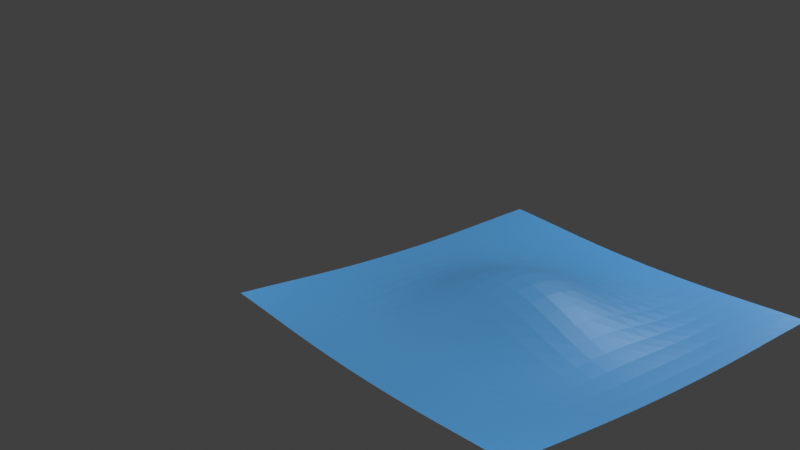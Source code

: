 # Source: rsvp_field_sheet.blend  (saved by Blender 3.0.42; exported with 4.5.12 LTS)
import bpy
from mathutils import Matrix  # noqa: F401  (used for matrix-valued properties, if any)

bpy.ops.wm.read_factory_settings(use_empty=True)
scene = bpy.context.scene
scene.name = 'Scene'

# ---- collections
col_collection = bpy.data.collections.new('Collection'); scene.collection.children.link(col_collection)

# ---- materials (node trees are filled in below, after node groups)
mat_mat_fieldsheet = bpy.data.materials.new('Mat_FieldSheet')
mat_mat_fieldsheet.use_transparent_shadow = False

# ---- material node trees
mat_mat_fieldsheet.use_nodes = True; mat_mat_fieldsheet.node_tree.nodes.clear()
_N = mat_mat_fieldsheet.node_tree.nodes; _L = mat_mat_fieldsheet.node_tree.links
n0 = _N.new('ShaderNodeBsdfPrincipled'); n0.name = 'Principled BSDF'; n0.location = (10, 300)
n0.distribution = 'GGX'
n0.subsurface_method = 'RANDOM_WALK_SKIN'
n0.inputs[0].default_value = (0.1, 0.4, 0.8, 1.0)
n0.inputs[3].default_value = 1.45
n0.inputs[27].default_value = (0.0, 0.0, 0.0, 1.0)
n0.inputs[28].default_value = 1.0
n1 = _N.new('ShaderNodeOutputMaterial'); n1.name = 'Material Output'; n1.location = (300, 300)
_L.new(n0.outputs[0], n1.inputs[0])
n1.is_active_output = True

# ---- world
world_world = bpy.data.worlds.new('World'); scene.world = world_world
world_world.use_nodes = True; world_world.node_tree.nodes.clear()
_N = world_world.node_tree.nodes; _L = world_world.node_tree.links
n0 = _N.new('ShaderNodeOutputWorld'); n0.name = 'World Output'; n0.location = (300, 300)
n1 = _N.new('ShaderNodeBackground'); n1.name = 'Background'; n1.location = (10, 300)
n1.inputs[0].default_value = (0.05088, 0.05088, 0.05088, 1.0)
_L.new(n1.outputs[0], n0.inputs[0])
n0.is_active_output = True
world_world.color = (0.05088, 0.05088, 0.05088)
world_world.use_sun_shadow = False
world_world.sun_shadow_jitter_overblur = 0.0

# ---- cameras
cam_flyxioncam_v3_3 = bpy.data.cameras.new('FlyxionCam_v3_3')

# ---- lights
light_keylight_v3_3 = bpy.data.lights.new('KeyLight_v3_3', 'AREA')
light_keylight_v3_3.transmission_factor = 0.0
light_keylight_v3_3.energy = 2199.0
light_keylight_v3_3.shadow_soft_size = 0.25
light_keylight_v3_3.shadow_maximum_resolution = 0.006
light_keylight_v3_3.use_absolute_resolution = True
light_filllight_v3_3 = bpy.data.lights.new('FillLight_v3_3', 'AREA')
light_filllight_v3_3.transmission_factor = 0.0
light_filllight_v3_3.energy = 942.5
light_filllight_v3_3.shadow_soft_size = 0.25
light_filllight_v3_3.shadow_maximum_resolution = 0.006
light_filllight_v3_3.use_absolute_resolution = True
light_rimlight_v3_3 = bpy.data.lights.new('RimLight_v3_3', 'AREA')
light_rimlight_v3_3.transmission_factor = 0.0
light_rimlight_v3_3.energy = 1649.0
light_rimlight_v3_3.shadow_soft_size = 0.25
light_rimlight_v3_3.shadow_maximum_resolution = 0.006
light_rimlight_v3_3.use_absolute_resolution = True

# ---- meshes
me_rsvp_fieldsheet = bpy.data.meshes.new('RSVP_FieldSheet')
me_rsvp_fieldsheet.from_pydata([(-5.0, -5.0, -0.02973), (-4.5, -5.0, -0.05212), (-4.0, -5.0, -0.07875), (-3.5, -5.0, -0.1078), (-3.0, -5.0, -0.1369), (-2.5, -5.0, -0.1639), (-2.0, -5.0, -0.1869), (-1.5, -5.0, -0.2048), (-1.0, -5.0, -0.2173), (-0.5, -5.0, -0.2245), (0.0, -5.0, -0.2269), (0.5, -5.0, -0.2245), (1.0, -5.0, -0.2173), (1.5, -5.0, -0.2048), (2.0, -5.0, -0.1869), (2.5, -5.0, -0.1639), (3.0, -5.0, -0.1369), (3.5, -5.0, -0.1078), (4.0, -5.0, -0.07875), (4.5, -5.0, -0.05212), (5.0, -5.0, -0.02973), (-5.0, -4.5, -0.05212), (-4.5, -4.5, -0.08232), (-4.0, -4.5, -0.1164), (-3.5, -4.5, -0.1514), (-3.0, -4.5, -0.1843), (-2.5, -4.5, -0.2123), (-2.0, -4.5, -0.2338), (-1.5, -4.5, -0.2485), (-1.0, -4.5, -0.2572), (-0.5, -4.5, -0.2615), (0.0, -4.5, -0.2628), (0.5, -4.5, -0.2615), (1.0, -4.5, -0.2572), (1.5, -4.5, -0.2485), (2.0, -4.5, -0.2338), (2.5, -4.5, -0.2123), (3.0, -4.5, -0.1843), (3.5, -4.5, -0.1514), (4.0, -4.5, -0.1164), (4.5, -4.5, -0.08232), (5.0, -4.5, -0.05212), (-5.0, -4.0, -0.07875), (-4.5, -4.0, -0.1164), (-4.0, -4.0, -0.1564), (-3.5, -4.0, -0.1946), (-3.0, -4.0, -0.2269), (-2.5, -4.0, -0.2503), (-2.0, -4.0, -0.2639), (-1.5, -4.0, -0.269), (-1.0, -4.0, -0.2685), (-0.5, -4.0, -0.2662), (0.0, -4.0, -0.2651), (0.5, -4.0, -0.2662), (1.0, -4.0, -0.2685), (1.5, -4.0, -0.269), (2.0, -4.0, -0.2639), (2.5, -4.0, -0.2503), (3.0, -4.0, -0.2269), (3.5, -4.0, -0.1946), (4.0, -4.0, -0.1564), (4.5, -4.0, -0.1164), (5.0, -4.0, -0.07875), (-5.0, -3.5, -0.1078), (-4.5, -3.5, -0.1514), (-4.0, -3.5, -0.1946), (-3.5, -3.5, -0.2315), (-3.0, -3.5, -0.2572), (-2.5, -3.5, -0.2686), (-2.0, -3.5, -0.2662), (-1.5, -3.5, -0.2537), (-1.0, -3.5, -0.2374), (-0.5, -3.5, -0.224), (0.0, -3.5, -0.2189), (0.5, -3.5, -0.224), (1.0, -3.5, -0.2374), (1.5, -3.5, -0.2537), (2.0, -3.5, -0.2662), (2.5, -3.5, -0.2686), (3.0, -3.5, -0.2572), (3.5, -3.5, -0.2315), (4.0, -3.5, -0.1946), (4.5, -3.5, -0.1514), (5.0, -3.5, -0.1078), (-5.0, -3.0, -0.1369), (-4.5, -3.0, -0.1843), (-4.0, -3.0, -0.2269), (-3.5, -3.0, -0.2572), (-3.0, -3.0, -0.2692), (-2.5, -3.0, -0.2604), (-2.0, -3.0, -0.2332), (-1.5, -3.0, -0.1948), (-1.0, -3.0, -0.1557), (-0.5, -3.0, -0.1266), (0.0, -3.0, -0.1159), (0.5, -3.0, -0.1266), (1.0, -3.0, -0.1557), (1.5, -3.0, -0.1948), (2.0, -3.0, -0.2332), (2.5, -3.0, -0.2604), (3.0, -3.0, -0.2692), (3.5, -3.0, -0.2572), (4.0, -3.0, -0.2269), (4.5, -3.0, -0.1843), (5.0, -3.0, -0.1369), (-5.0, -2.5, -0.1639), (-4.5, -2.5, -0.2123), (-4.0, -2.5, -0.2503), (-3.5, -2.5, -0.2686), (-3.0, -2.5, -0.2604), (-2.5, -2.5, -0.224), (-2.0, -2.5, -0.1644), (-1.5, -2.5, -0.09286), (-1.0, -2.5, -0.02491), (-0.5, -2.5, 0.02374), (0.0, -2.5, 0.0414), (0.5, -2.5, 0.02374), (1.0, -2.5, -0.02491), (1.5, -2.5, -0.09286), (2.0, -2.5, -0.1644), (2.5, -2.5, -0.224), (3.0, -2.5, -0.2604), (3.5, -2.5, -0.2686), (4.0, -2.5, -0.2503), (4.5, -2.5, -0.2123), (5.0, -2.5, -0.1639), (-5.0, -2.0, -0.1869), (-4.5, -2.0, -0.2338), (-4.0, -2.0, -0.2639), (-3.5, -2.0, -0.2662), (-3.0, -2.0, -0.2332), (-2.5, -2.0, -0.1644), (-2.0, -2.0, -0.06753), (-1.5, -2.0, 0.0414), (-1.0, -2.0, 0.1415), (-0.5, -2.0, 0.212), (0.0, -2.0, 0.2373), (0.5, -2.0, 0.212), (1.0, -2.0, 0.1415), (1.5, -2.0, 0.0414), (2.0, -2.0, -0.06753), (2.5, -2.0, -0.1644), (3.0, -2.0, -0.2332), (3.5, -2.0, -0.2662), (4.0, -2.0, -0.2639), (4.5, -2.0, -0.2338), (5.0, -2.0, -0.1869), (-5.0, -1.5, -0.2048), (-4.5, -1.5, -0.2485), (-4.0, -1.5, -0.269), (-3.5, -1.5, -0.2537), (-3.0, -1.5, -0.1948), (-2.5, -1.5, -0.09286), (-2.0, -1.5, 0.0414), (-1.5, -1.5, 0.1876), (-1.0, -1.5, 0.3195), (-0.5, -1.5, 0.4114), (0.0, -1.5, 0.4444), (0.5, -1.5, 0.4114), (1.0, -1.5, 0.3195), (1.5, -1.5, 0.1876), (2.0, -1.5, 0.0414), (2.5, -1.5, -0.09286), (3.0, -1.5, -0.1948), (3.5, -1.5, -0.2537), (4.0, -1.5, -0.269), (4.5, -1.5, -0.2485), (5.0, -1.5, -0.2048), (-5.0, -1.0, -0.2173), (-4.5, -1.0, -0.2572), (-4.0, -1.0, -0.2685), (-3.5, -1.0, -0.2374), (-3.0, -1.0, -0.1557), (-2.5, -1.0, -0.02491), (-2.0, -1.0, 0.1415), (-1.5, -1.0, 0.3195), (-1.0, -1.0, 0.4785), (-0.5, -1.0, 0.5887), (0.0, -1.0, 0.6281), (0.5, -1.0, 0.5887), (1.0, -1.0, 0.4785), (1.5, -1.0, 0.3195), (2.0, -1.0, 0.1415), (2.5, -1.0, -0.02491), (3.0, -1.0, -0.1557), (3.5, -1.0, -0.2374), (4.0, -1.0, -0.2685), (4.5, -1.0, -0.2572), (5.0, -1.0, -0.2173), (-5.0, -0.5, -0.2245), (-4.5, -0.5, -0.2615), (-4.0, -0.5, -0.2662), (-3.5, -0.5, -0.224), (-3.0, -0.5, -0.1266), (-2.5, -0.5, 0.02374), (-2.0, -0.5, 0.212), (-1.5, -0.5, 0.4114), (-1.0, -0.5, 0.5887), (-0.5, -0.5, 0.7111), (0.0, -0.5, 0.7548), (0.5, -0.5, 0.7111), (1.0, -0.5, 0.5887), (1.5, -0.5, 0.4114), (2.0, -0.5, 0.212), (2.5, -0.5, 0.02374), (3.0, -0.5, -0.1266), (3.5, -0.5, -0.224), (4.0, -0.5, -0.2662), (4.5, -0.5, -0.2615), (5.0, -0.5, -0.2245), (-5.0, 0.0, -0.2269), (-4.5, 0.0, -0.2628), (-4.0, 0.0, -0.2651), (-3.5, 0.0, -0.2189), (-3.0, 0.0, -0.1159), (-2.5, 0.0, 0.0414), (-2.0, 0.0, 0.2373), (-1.5, 0.0, 0.4444), (-1.0, 0.0, 0.6281), (-0.5, 0.0, 0.7548), (0.0, 0.0, 0.8), (0.5, 0.0, 0.7548), (1.0, 0.0, 0.6281), (1.5, 0.0, 0.4444), (2.0, 0.0, 0.2373), (2.5, 0.0, 0.0414), (3.0, 0.0, -0.1159), (3.5, 0.0, -0.2189), (4.0, 0.0, -0.2651), (4.5, 0.0, -0.2628), (5.0, 0.0, -0.2269), (-5.0, 0.5, -0.2245), (-4.5, 0.5, -0.2615), (-4.0, 0.5, -0.2662), (-3.5, 0.5, -0.224), (-3.0, 0.5, -0.1266), (-2.5, 0.5, 0.02374), (-2.0, 0.5, 0.212), (-1.5, 0.5, 0.4114), (-1.0, 0.5, 0.5887), (-0.5, 0.5, 0.7111), (0.0, 0.5, 0.7548), (0.5, 0.5, 0.7111), (1.0, 0.5, 0.5887), (1.5, 0.5, 0.4114), (2.0, 0.5, 0.212), (2.5, 0.5, 0.02374), (3.0, 0.5, -0.1266), (3.5, 0.5, -0.224), (4.0, 0.5, -0.2662), (4.5, 0.5, -0.2615), (5.0, 0.5, -0.2245), (-5.0, 1.0, -0.2173), (-4.5, 1.0, -0.2572), (-4.0, 1.0, -0.2685), (-3.5, 1.0, -0.2374), (-3.0, 1.0, -0.1557), (-2.5, 1.0, -0.02491), (-2.0, 1.0, 0.1415), (-1.5, 1.0, 0.3195), (-1.0, 1.0, 0.4785), (-0.5, 1.0, 0.5887), (0.0, 1.0, 0.6281), (0.5, 1.0, 0.5887), (1.0, 1.0, 0.4785), (1.5, 1.0, 0.3195), (2.0, 1.0, 0.1415), (2.5, 1.0, -0.02491), (3.0, 1.0, -0.1557), (3.5, 1.0, -0.2374), (4.0, 1.0, -0.2685), (4.5, 1.0, -0.2572), (5.0, 1.0, -0.2173), (-5.0, 1.5, -0.2048), (-4.5, 1.5, -0.2485), (-4.0, 1.5, -0.269), (-3.5, 1.5, -0.2537), (-3.0, 1.5, -0.1948), (-2.5, 1.5, -0.09286), (-2.0, 1.5, 0.0414), (-1.5, 1.5, 0.1876), (-1.0, 1.5, 0.3195), (-0.5, 1.5, 0.4114), (0.0, 1.5, 0.4444), (0.5, 1.5, 0.4114), (1.0, 1.5, 0.3195), (1.5, 1.5, 0.1876), (2.0, 1.5, 0.0414), (2.5, 1.5, -0.09286), (3.0, 1.5, -0.1948), (3.5, 1.5, -0.2537), (4.0, 1.5, -0.269), (4.5, 1.5, -0.2485), (5.0, 1.5, -0.2048), (-5.0, 2.0, -0.1869), (-4.5, 2.0, -0.2338), (-4.0, 2.0, -0.2639), (-3.5, 2.0, -0.2662), (-3.0, 2.0, -0.2332), (-2.5, 2.0, -0.1644), (-2.0, 2.0, -0.06753), (-1.5, 2.0, 0.0414), (-1.0, 2.0, 0.1415), (-0.5, 2.0, 0.212), (0.0, 2.0, 0.2373), (0.5, 2.0, 0.212), (1.0, 2.0, 0.1415), (1.5, 2.0, 0.0414), (2.0, 2.0, -0.06753), (2.5, 2.0, -0.1644), (3.0, 2.0, -0.2332), (3.5, 2.0, -0.2662), (4.0, 2.0, -0.2639), (4.5, 2.0, -0.2338), (5.0, 2.0, -0.1869), (-5.0, 2.5, -0.1639), (-4.5, 2.5, -0.2123), (-4.0, 2.5, -0.2503), (-3.5, 2.5, -0.2686), (-3.0, 2.5, -0.2604), (-2.5, 2.5, -0.224), (-2.0, 2.5, -0.1644), (-1.5, 2.5, -0.09286), (-1.0, 2.5, -0.02491), (-0.5, 2.5, 0.02374), (0.0, 2.5, 0.0414), (0.5, 2.5, 0.02374), (1.0, 2.5, -0.02491), (1.5, 2.5, -0.09286), (2.0, 2.5, -0.1644), (2.5, 2.5, -0.224), (3.0, 2.5, -0.2604), (3.5, 2.5, -0.2686), (4.0, 2.5, -0.2503), (4.5, 2.5, -0.2123), (5.0, 2.5, -0.1639), (-5.0, 3.0, -0.1369), (-4.5, 3.0, -0.1843), (-4.0, 3.0, -0.2269), (-3.5, 3.0, -0.2572), (-3.0, 3.0, -0.2692), (-2.5, 3.0, -0.2604), (-2.0, 3.0, -0.2332), (-1.5, 3.0, -0.1948), (-1.0, 3.0, -0.1557), (-0.5, 3.0, -0.1266), (0.0, 3.0, -0.1159), (0.5, 3.0, -0.1266), (1.0, 3.0, -0.1557), (1.5, 3.0, -0.1948), (2.0, 3.0, -0.2332), (2.5, 3.0, -0.2604), (3.0, 3.0, -0.2692), (3.5, 3.0, -0.2572), (4.0, 3.0, -0.2269), (4.5, 3.0, -0.1843), (5.0, 3.0, -0.1369), (-5.0, 3.5, -0.1078), (-4.5, 3.5, -0.1514), (-4.0, 3.5, -0.1946), (-3.5, 3.5, -0.2315), (-3.0, 3.5, -0.2572), (-2.5, 3.5, -0.2686), (-2.0, 3.5, -0.2662), (-1.5, 3.5, -0.2537), (-1.0, 3.5, -0.2374), (-0.5, 3.5, -0.224), (0.0, 3.5, -0.2189), (0.5, 3.5, -0.224), (1.0, 3.5, -0.2374), (1.5, 3.5, -0.2537), (2.0, 3.5, -0.2662), (2.5, 3.5, -0.2686), (3.0, 3.5, -0.2572), (3.5, 3.5, -0.2315), (4.0, 3.5, -0.1946), (4.5, 3.5, -0.1514), (5.0, 3.5, -0.1078), (-5.0, 4.0, -0.07875), (-4.5, 4.0, -0.1164), (-4.0, 4.0, -0.1564), (-3.5, 4.0, -0.1946), (-3.0, 4.0, -0.2269), (-2.5, 4.0, -0.2503), (-2.0, 4.0, -0.2639), (-1.5, 4.0, -0.269), (-1.0, 4.0, -0.2685), (-0.5, 4.0, -0.2662), (0.0, 4.0, -0.2651), (0.5, 4.0, -0.2662), (1.0, 4.0, -0.2685), (1.5, 4.0, -0.269), (2.0, 4.0, -0.2639), (2.5, 4.0, -0.2503), (3.0, 4.0, -0.2269), (3.5, 4.0, -0.1946), (4.0, 4.0, -0.1564), (4.5, 4.0, -0.1164), (5.0, 4.0, -0.07875), (-5.0, 4.5, -0.05212), (-4.5, 4.5, -0.08232), (-4.0, 4.5, -0.1164), (-3.5, 4.5, -0.1514), (-3.0, 4.5, -0.1843), (-2.5, 4.5, -0.2123), (-2.0, 4.5, -0.2338), (-1.5, 4.5, -0.2485), (-1.0, 4.5, -0.2572), (-0.5, 4.5, -0.2615), (0.0, 4.5, -0.2628), (0.5, 4.5, -0.2615), (1.0, 4.5, -0.2572), (1.5, 4.5, -0.2485), (2.0, 4.5, -0.2338), (2.5, 4.5, -0.2123), (3.0, 4.5, -0.1843), (3.5, 4.5, -0.1514), (4.0, 4.5, -0.1164), (4.5, 4.5, -0.08232), (5.0, 4.5, -0.05212), (-5.0, 5.0, -0.02973), (-4.5, 5.0, -0.05212), (-4.0, 5.0, -0.07875), (-3.5, 5.0, -0.1078), (-3.0, 5.0, -0.1369), (-2.5, 5.0, -0.1639), (-2.0, 5.0, -0.1869), (-1.5, 5.0, -0.2048), (-1.0, 5.0, -0.2173), (-0.5, 5.0, -0.2245), (0.0, 5.0, -0.2269), (0.5, 5.0, -0.2245), (1.0, 5.0, -0.2173), (1.5, 5.0, -0.2048), (2.0, 5.0, -0.1869), (2.5, 5.0, -0.1639), (3.0, 5.0, -0.1369), (3.5, 5.0, -0.1078), (4.0, 5.0, -0.07875), (4.5, 5.0, -0.05212), (5.0, 5.0, -0.02973)], [], [(0, 1, 22, 21), (1, 2, 23, 22), (2, 3, 24, 23), (3, 4, 25, 24), (4, 5, 26, 25), (5, 6, 27, 26), (6, 7, 28, 27), (7, 8, 29, 28), (8, 9, 30, 29), (9, 10, 31, 30), (10, 11, 32, 31), (11, 12, 33, 32), (12, 13, 34, 33), (13, 14, 35, 34), (14, 15, 36, 35), (15, 16, 37, 36), (16, 17, 38, 37), (17, 18, 39, 38), (18, 19, 40, 39), (19, 20, 41, 40), (21, 22, 43, 42), (22, 23, 44, 43), (23, 24, 45, 44), (24, 25, 46, 45), (25, 26, 47, 46), (26, 27, 48, 47), (27, 28, 49, 48), (28, 29, 50, 49), (29, 30, 51, 50), (30, 31, 52, 51), (31, 32, 53, 52), (32, 33, 54, 53), (33, 34, 55, 54), (34, 35, 56, 55), (35, 36, 57, 56), (36, 37, 58, 57), (37, 38, 59, 58), (38, 39, 60, 59), (39, 40, 61, 60), (40, 41, 62, 61), (42, 43, 64, 63), (43, 44, 65, 64), (44, 45, 66, 65), (45, 46, 67, 66), (46, 47, 68, 67), (47, 48, 69, 68), (48, 49, 70, 69), (49, 50, 71, 70), (50, 51, 72, 71), (51, 52, 73, 72), (52, 53, 74, 73), (53, 54, 75, 74), (54, 55, 76, 75), (55, 56, 77, 76), (56, 57, 78, 77), (57, 58, 79, 78), (58, 59, 80, 79), (59, 60, 81, 80), (60, 61, 82, 81), (61, 62, 83, 82), (63, 64, 85, 84), (64, 65, 86, 85), (65, 66, 87, 86), (66, 67, 88, 87), (67, 68, 89, 88), (68, 69, 90, 89), (69, 70, 91, 90), (70, 71, 92, 91), (71, 72, 93, 92), (72, 73, 94, 93), (73, 74, 95, 94), (74, 75, 96, 95), (75, 76, 97, 96), (76, 77, 98, 97), (77, 78, 99, 98), (78, 79, 100, 99), (79, 80, 101, 100), (80, 81, 102, 101), (81, 82, 103, 102), (82, 83, 104, 103), (84, 85, 106, 105), (85, 86, 107, 106), (86, 87, 108, 107), (87, 88, 109, 108), (88, 89, 110, 109), (89, 90, 111, 110), (90, 91, 112, 111), (91, 92, 113, 112), (92, 93, 114, 113), (93, 94, 115, 114), (94, 95, 116, 115), (95, 96, 117, 116), (96, 97, 118, 117), (97, 98, 119, 118), (98, 99, 120, 119), (99, 100, 121, 120), (100, 101, 122, 121), (101, 102, 123, 122), (102, 103, 124, 123), (103, 104, 125, 124), (105, 106, 127, 126), (106, 107, 128, 127), (107, 108, 129, 128), (108, 109, 130, 129), (109, 110, 131, 130), (110, 111, 132, 131), (111, 112, 133, 132), (112, 113, 134, 133), (113, 114, 135, 134), (114, 115, 136, 135), (115, 116, 137, 136), (116, 117, 138, 137), (117, 118, 139, 138), (118, 119, 140, 139), (119, 120, 141, 140), (120, 121, 142, 141), (121, 122, 143, 142), (122, 123, 144, 143), (123, 124, 145, 144), (124, 125, 146, 145), (126, 127, 148, 147), (127, 128, 149, 148), (128, 129, 150, 149), (129, 130, 151, 150), (130, 131, 152, 151), (131, 132, 153, 152), (132, 133, 154, 153), (133, 134, 155, 154), (134, 135, 156, 155), (135, 136, 157, 156), (136, 137, 158, 157), (137, 138, 159, 158), (138, 139, 160, 159), (139, 140, 161, 160), (140, 141, 162, 161), (141, 142, 163, 162), (142, 143, 164, 163), (143, 144, 165, 164), (144, 145, 166, 165), (145, 146, 167, 166), (147, 148, 169, 168), (148, 149, 170, 169), (149, 150, 171, 170), (150, 151, 172, 171), (151, 152, 173, 172), (152, 153, 174, 173), (153, 154, 175, 174), (154, 155, 176, 175), (155, 156, 177, 176), (156, 157, 178, 177), (157, 158, 179, 178), (158, 159, 180, 179), (159, 160, 181, 180), (160, 161, 182, 181), (161, 162, 183, 182), (162, 163, 184, 183), (163, 164, 185, 184), (164, 165, 186, 185), (165, 166, 187, 186), (166, 167, 188, 187), (168, 169, 190, 189), (169, 170, 191, 190), (170, 171, 192, 191), (171, 172, 193, 192), (172, 173, 194, 193), (173, 174, 195, 194), (174, 175, 196, 195), (175, 176, 197, 196), (176, 177, 198, 197), (177, 178, 199, 198), (178, 179, 200, 199), (179, 180, 201, 200), (180, 181, 202, 201), (181, 182, 203, 202), (182, 183, 204, 203), (183, 184, 205, 204), (184, 185, 206, 205), (185, 186, 207, 206), (186, 187, 208, 207), (187, 188, 209, 208), (189, 190, 211, 210), (190, 191, 212, 211), (191, 192, 213, 212), (192, 193, 214, 213), (193, 194, 215, 214), (194, 195, 216, 215), (195, 196, 217, 216), (196, 197, 218, 217), (197, 198, 219, 218), (198, 199, 220, 219), (199, 200, 221, 220), (200, 201, 222, 221), (201, 202, 223, 222), (202, 203, 224, 223), (203, 204, 225, 224), (204, 205, 226, 225), (205, 206, 227, 226), (206, 207, 228, 227), (207, 208, 229, 228), (208, 209, 230, 229), (210, 211, 232, 231), (211, 212, 233, 232), (212, 213, 234, 233), (213, 214, 235, 234), (214, 215, 236, 235), (215, 216, 237, 236), (216, 217, 238, 237), (217, 218, 239, 238), (218, 219, 240, 239), (219, 220, 241, 240), (220, 221, 242, 241), (221, 222, 243, 242), (222, 223, 244, 243), (223, 224, 245, 244), (224, 225, 246, 245), (225, 226, 247, 246), (226, 227, 248, 247), (227, 228, 249, 248), (228, 229, 250, 249), (229, 230, 251, 250), (231, 232, 253, 252), (232, 233, 254, 253), (233, 234, 255, 254), (234, 235, 256, 255), (235, 236, 257, 256), (236, 237, 258, 257), (237, 238, 259, 258), (238, 239, 260, 259), (239, 240, 261, 260), (240, 241, 262, 261), (241, 242, 263, 262), (242, 243, 264, 263), (243, 244, 265, 264), (244, 245, 266, 265), (245, 246, 267, 266), (246, 247, 268, 267), (247, 248, 269, 268), (248, 249, 270, 269), (249, 250, 271, 270), (250, 251, 272, 271), (252, 253, 274, 273), (253, 254, 275, 274), (254, 255, 276, 275), (255, 256, 277, 276), (256, 257, 278, 277), (257, 258, 279, 278), (258, 259, 280, 279), (259, 260, 281, 280), (260, 261, 282, 281), (261, 262, 283, 282), (262, 263, 284, 283), (263, 264, 285, 284), (264, 265, 286, 285), (265, 266, 287, 286), (266, 267, 288, 287), (267, 268, 289, 288), (268, 269, 290, 289), (269, 270, 291, 290), (270, 271, 292, 291), (271, 272, 293, 292), (273, 274, 295, 294), (274, 275, 296, 295), (275, 276, 297, 296), (276, 277, 298, 297), (277, 278, 299, 298), (278, 279, 300, 299), (279, 280, 301, 300), (280, 281, 302, 301), (281, 282, 303, 302), (282, 283, 304, 303), (283, 284, 305, 304), (284, 285, 306, 305), (285, 286, 307, 306), (286, 287, 308, 307), (287, 288, 309, 308), (288, 289, 310, 309), (289, 290, 311, 310), (290, 291, 312, 311), (291, 292, 313, 312), (292, 293, 314, 313), (294, 295, 316, 315), (295, 296, 317, 316), (296, 297, 318, 317), (297, 298, 319, 318), (298, 299, 320, 319), (299, 300, 321, 320), (300, 301, 322, 321), (301, 302, 323, 322), (302, 303, 324, 323), (303, 304, 325, 324), (304, 305, 326, 325), (305, 306, 327, 326), (306, 307, 328, 327), (307, 308, 329, 328), (308, 309, 330, 329), (309, 310, 331, 330), (310, 311, 332, 331), (311, 312, 333, 332), (312, 313, 334, 333), (313, 314, 335, 334), (315, 316, 337, 336), (316, 317, 338, 337), (317, 318, 339, 338), (318, 319, 340, 339), (319, 320, 341, 340), (320, 321, 342, 341), (321, 322, 343, 342), (322, 323, 344, 343), (323, 324, 345, 344), (324, 325, 346, 345), (325, 326, 347, 346), (326, 327, 348, 347), (327, 328, 349, 348), (328, 329, 350, 349), (329, 330, 351, 350), (330, 331, 352, 351), (331, 332, 353, 352), (332, 333, 354, 353), (333, 334, 355, 354), (334, 335, 356, 355), (336, 337, 358, 357), (337, 338, 359, 358), (338, 339, 360, 359), (339, 340, 361, 360), (340, 341, 362, 361), (341, 342, 363, 362), (342, 343, 364, 363), (343, 344, 365, 364), (344, 345, 366, 365), (345, 346, 367, 366), (346, 347, 368, 367), (347, 348, 369, 368), (348, 349, 370, 369), (349, 350, 371, 370), (350, 351, 372, 371), (351, 352, 373, 372), (352, 353, 374, 373), (353, 354, 375, 374), (354, 355, 376, 375), (355, 356, 377, 376), (357, 358, 379, 378), (358, 359, 380, 379), (359, 360, 381, 380), (360, 361, 382, 381), (361, 362, 383, 382), (362, 363, 384, 383), (363, 364, 385, 384), (364, 365, 386, 385), (365, 366, 387, 386), (366, 367, 388, 387), (367, 368, 389, 388), (368, 369, 390, 389), (369, 370, 391, 390), (370, 371, 392, 391), (371, 372, 393, 392), (372, 373, 394, 393), (373, 374, 395, 394), (374, 375, 396, 395), (375, 376, 397, 396), (376, 377, 398, 397), (378, 379, 400, 399), (379, 380, 401, 400), (380, 381, 402, 401), (381, 382, 403, 402), (382, 383, 404, 403), (383, 384, 405, 404), (384, 385, 406, 405), (385, 386, 407, 406), (386, 387, 408, 407), (387, 388, 409, 408), (388, 389, 410, 409), (389, 390, 411, 410), (390, 391, 412, 411), (391, 392, 413, 412), (392, 393, 414, 413), (393, 394, 415, 414), (394, 395, 416, 415), (395, 396, 417, 416), (396, 397, 418, 417), (397, 398, 419, 418), (399, 400, 421, 420), (400, 401, 422, 421), (401, 402, 423, 422), (402, 403, 424, 423), (403, 404, 425, 424), (404, 405, 426, 425), (405, 406, 427, 426), (406, 407, 428, 427), (407, 408, 429, 428), (408, 409, 430, 429), (409, 410, 431, 430), (410, 411, 432, 431), (411, 412, 433, 432), (412, 413, 434, 433), (413, 414, 435, 434), (414, 415, 436, 435), (415, 416, 437, 436), (416, 417, 438, 437), (417, 418, 439, 438), (418, 419, 440, 439)])
me_rsvp_fieldsheet.materials.append(mat_mat_fieldsheet)
me_rsvp_fieldsheet.use_remesh_fix_poles = True
me_rsvp_fieldsheet.use_remesh_preserve_attributes = False
me_rsvp_fieldsheet.update()

# ---- objects
ob_flyxioncam_v3_3 = bpy.data.objects.new('FlyxionCam_v3_3', cam_flyxioncam_v3_3)
ob_keylight_v3_3 = bpy.data.objects.new('KeyLight_v3_3', light_keylight_v3_3)
ob_filllight_v3_3 = bpy.data.objects.new('FillLight_v3_3', light_filllight_v3_3)
ob_rimlight_v3_3 = bpy.data.objects.new('RimLight_v3_3', light_rimlight_v3_3)
ob_rsvp_fieldsheet = bpy.data.objects.new('RSVP_FieldSheet', me_rsvp_fieldsheet)

# ---- transforms, parenting, visibility, modifiers, constraints
ob_flyxioncam_v3_3.location = (18.0, -18.0, 12.0)
ob_flyxioncam_v3_3.rotation_euler = (1.2, 0.0, 0.9)
ob_keylight_v3_3.location = (14.0, -10.0, 16.0)
ob_filllight_v3_3.location = (-12.0, -8.0, 10.0)
ob_rimlight_v3_3.location = (0.0, 14.0, 12.0)
ob_rsvp_fieldsheet.location = (0.0, 0.0, 0.0)

# ---- collection membership
scene.collection.objects.link(ob_flyxioncam_v3_3)
scene.collection.objects.link(ob_keylight_v3_3)
scene.collection.objects.link(ob_filllight_v3_3)
scene.collection.objects.link(ob_rimlight_v3_3)
scene.collection.objects.link(ob_rsvp_fieldsheet)

# ---- scene / render settings (as saved in the file)
scene.camera = ob_flyxioncam_v3_3
scene.frame_start = 1; scene.frame_end = 1; scene.frame_set(1)
scene.render.engine = 'BLENDER_EEVEE_NEXT'
scene.cycles.sampling_pattern = 'TABULATED_SOBOL'
scene.cycles.use_light_tree = False
scene.eevee.taa_render_samples = 32
scene.view_settings.view_transform = 'Standard'
bpy.context.view_layer.update()
